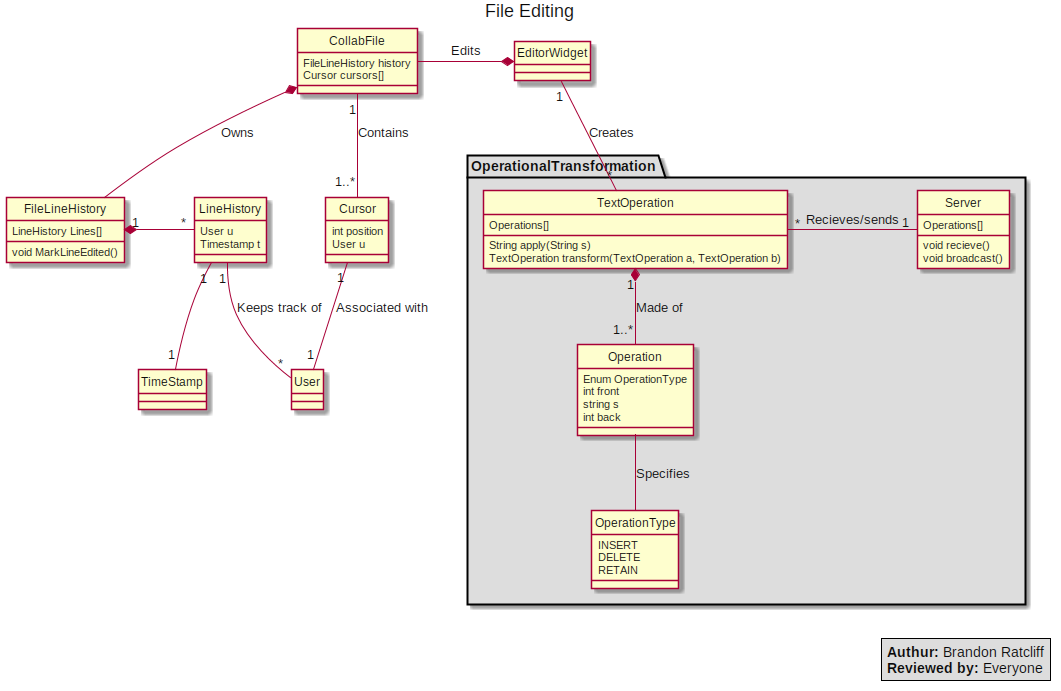

The diagram above was rendered by PlantUML. Its source (embedded in the PNG):
@startuml
hide circle
title File Editing

class CollabFile {
 FileLineHistory history
 Cursor cursors[]
}
class User

CollabFile -left-* EditorWidget: Edits
class EditorWidget {
}

class FileLineHistory {
  LineHistory Lines[]
  void MarkLineEdited()
}

class LineHistory {
  User u
  Timestamp t
}

LineHistory "1" -- "*" User : "Keeps track of"
LineHistory "1" -- "1" TimeStamp
FileLineHistory "1" *-right- "*" LineHistory

CollabFile *-down- FileLineHistory: "Owns"
CollabFile "1" -- "1..*" Cursor: "Contains"

class Cursor {
  int position
  User u
}

Cursor "1" -- "1" User : "Associated with"
Package OperationalTransformation #DDDDDD {
  class Server {
    Operations[]
    void recieve()
    void broadcast()
  }

  class TextOperation {
    Operations[]
    String apply(String s)
    TextOperation transform(TextOperation a, TextOperation b)
  }


  Server "1" -left- "*" TextOperation: "Recieves/sends"
  TextOperation "1" *-- "1..*" Operation : "Made of"

  class Operation {
    Enum OperationType
    int front
    string s
    int back
  }

  enum OperationType {
    INSERT
    DELETE
    RETAIN
  }

  OperationType -up- Operation : Specifies
}
EditorWidget "1" -- "*" TextOperation: Creates

legend right
   <b>Authur:</b> Brandon Ratcliff
   <b>Reviewed by:</b> Everyone
endlegend

@enduml